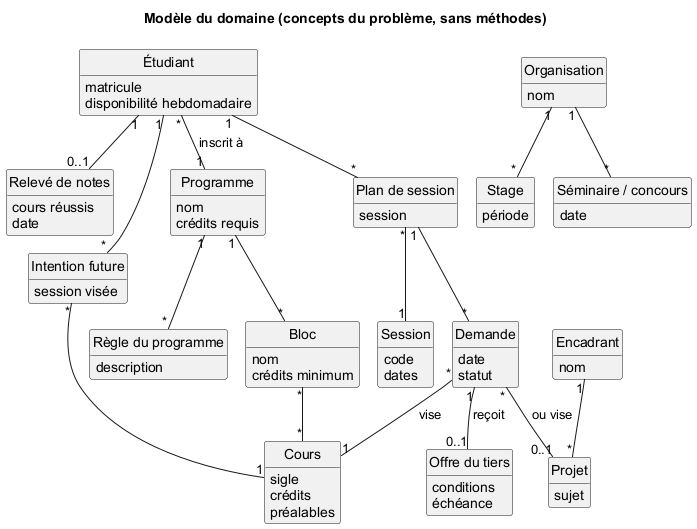

The diagram above was rendered by PlantUML. Its source (embedded in the PNG):
@startuml B2-Modele_Domaine
!pragma layout smetana
title Modèle du domaine (concepts du problème, sans méthodes)
skinparam defaultFontName Arial
hide circle
hide methods
skinparam classAttributeIconSize 0

class "Étudiant" as Etudiant {
  matricule
  disponibilité hebdomadaire
}
class "Relevé de notes" as Releve {
  cours réussis
  date
}
class "Programme" as Programme {
  nom
  crédits requis
}
class "Règle du programme" as Regle {
  description
}
class "Bloc" as Bloc {
  nom
  crédits minimum
}
class "Cours" as Cours {
  sigle
  crédits
  préalables
}
class "Projet" as Projet {
  sujet
}
class "Stage" as Stage {
  période
}
class "Séminaire / concours" as Seminaire {
  date
}
class "Organisation" as Organisation {
  nom
}
class "Encadrant" as Encadrant {
  nom
}
class "Plan de session" as Plan {
  session
}
class "Demande" as Demande {
  date
  statut
}
class "Offre du tiers" as Offre {
  conditions
  échéance
}
class "Intention future" as Intention {
  session visée
}
class "Session" as Session {
  code
  dates
}

Etudiant "1" -- "0..1" Releve
Etudiant "*" -- "1" Programme : inscrit à
Programme "1" -- "*" Regle
Programme "1" -- "*" Bloc
Bloc "*" -- "*" Cours
Etudiant "1" -- "*" Plan
Plan "*" -- "1" Session
Plan "1" -- "*" Demande
Demande "*" -- "1" Cours : vise >
Demande "*" -- "0..1" Projet : ou vise >
Demande "1" -- "0..1" Offre : reçoit >
Etudiant "1" -- "*" Intention
Intention "*" -- "1" Cours
Organisation "1" -- "*" Stage
Encadrant "1" -- "*" Projet
Organisation "1" -- "*" Seminaire
@enduml